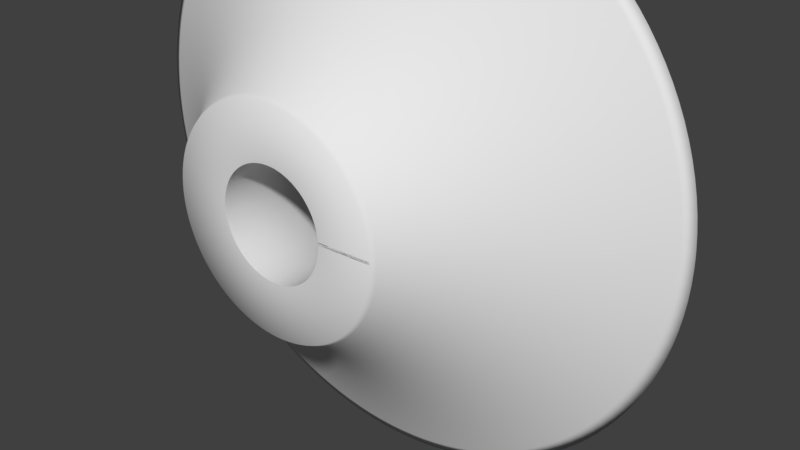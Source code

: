 # Source: solids_of_rotation.blend  (saved by Blender 2.79.0; exported with 4.5.12 LTS)
import bpy
from mathutils import Matrix  # noqa: F401  (used for matrix-valued properties, if any)

bpy.ops.wm.read_factory_settings(use_empty=True)
scene = bpy.context.scene
scene.name = 'Scene'

# ---- collections
col_collection_1 = bpy.data.collections.new('Collection 1'); scene.collection.children.link(col_collection_1)

# ---- world
world_world = bpy.data.worlds.new('World'); scene.world = world_world
world_world.color = (0.05088, 0.05088, 0.05088)
world_world.use_sun_shadow = False
world_world.sun_shadow_jitter_overblur = 0.0
world_world.cycles.sampling_method = 'MANUAL'

# ---- curves / text
cu_mycurve_052 = bpy.data.curves.new('myCurve.052', 'CURVE')
cu_mycurve_052.dimensions = '3D'
_sp = cu_mycurve_052.splines.new('POLY'); _sp.points.add(32)
_sp.points.foreach_set('co', [1.0, 0.0, 0.0, 1.0, 1.0, 1.0, 0.0, 1.0, 1.1, 1.053, 0.0, 1.0, 1.2, 1.11, 0.0, 1.0, 1.3, 1.173, 0.0, 1.0, 1.4, 1.24, 0.0, 1.0, 1.5, 1.312, 0.0, 1.0, 1.6, 1.39, 0.0, 1.0, 1.7, 1.472, 0.0, 1.0, 1.8, 1.56, 0.0, 1.0, 1.9, 1.653, 0.0, 1.0, 2.0, 1.75, 0.0, 1.0, 2.1, 1.852, 0.0, 1.0, 2.2, 1.96, 0.0, 1.0, 2.3, 2.072, 0.0, 1.0, 2.4, 2.19, 0.0, 1.0, 2.5, 2.312, 0.0, 1.0, 2.6, 2.44, 0.0, 1.0, 2.7, 2.572, 0.0, 1.0, 2.8, 2.71, 0.0, 1.0, 2.9, 2.852, 0.0, 1.0, 3.0, 3.0, 0.0, 1.0, 3.1, 3.152, 0.0, 1.0, 3.2, 3.31, 0.0, 1.0, 3.3, 3.473, 0.0, 1.0, 3.4, 3.64, 0.0, 1.0, 3.5, 3.812, 0.0, 1.0, 3.6, 3.99, 0.0, 1.0, 3.7, 4.173, 0.0, 1.0, 3.8, 4.36, 0.0, 1.0, 3.9, 4.552, 0.0, 1.0, 4.0, 0.0, 0.0, 1.0, 1.0, 0.0, 0.0, 1.0])
cu_mycurve_052.use_path_clamp = True
cu_mycurve_052.bevel_resolution = 0
cu_mycurve_052.resolution_u = 2
cu_mycurve_052.fill_mode = 'HALF'
cu_extrude_curve_012 = bpy.data.curves.new('extrude_curve.012', 'CURVE')
cu_extrude_curve_012.dimensions = '3D'
_sp = cu_extrude_curve_012.splines.new('POLY'); _sp.points.add(129)
_sp.points.foreach_set('co', [1.0, 0.0, 0.0, 1.0, 0.9988, 0.0, 0.04907, 1.0, 0.9952, 0.0, 0.09802, 1.0, 0.9892, 0.0, 0.1467, 1.0, 0.9808, 0.0, 0.1951, 1.0, 0.97, 0.0, 0.243, 1.0, 0.9569, 0.0, 0.2903, 1.0, 0.9415, 0.0, 0.3369, 1.0, 0.9239, 0.0, 0.3827, 1.0, 0.904, 0.0, 0.4276, 1.0, 0.8819, 0.0, 0.4714, 1.0, 0.8577, 0.0, 0.5141, 1.0, 0.8315, 0.0, 0.5556, 1.0, 0.8032, 0.0, 0.5957, 1.0, 0.773, 0.0, 0.6344, 1.0, 0.741, 0.0, 0.6716, 1.0, 0.7071, 0.0, 0.7071, 1.0, 0.6716, 0.0, 0.741, 1.0, 0.6344, 0.0, 0.773, 1.0, 0.5957, 0.0, 0.8032, 1.0, 0.5556, 0.0, 0.8315, 1.0, 0.5141, 0.0, 0.8577, 1.0, 0.4714, 0.0, 0.8819, 1.0, 0.4276, 0.0, 0.904, 1.0, 0.3827, 0.0, 0.9239, 1.0, 0.3369, 0.0, 0.9415, 1.0, 0.2903, 0.0, 0.9569, 1.0, 0.243, 0.0, 0.97, 1.0, 0.1951, 0.0, 0.9808, 1.0, 0.1467, 0.0, 0.9892, 1.0, 0.09802, 0.0, 0.9952, 1.0, 0.04907, 0.0, 0.9988, 1.0, 6.123e-17, 0.0, 1.0, 1.0, -0.04907, 0.0, 0.9988, 1.0, -0.09802, 0.0, 0.9952, 1.0, -0.1467, 0.0, 0.9892, 1.0, -0.1951, 0.0, 0.9808, 1.0, -0.243, 0.0, 0.97, 1.0, -0.2903, 0.0, 0.9569, 1.0, -0.3369, 0.0, 0.9415, 1.0, -0.3827, 0.0, 0.9239, 1.0, -0.4276, 0.0, 0.904, 1.0, -0.4714, 0.0, 0.8819, 1.0, -0.5141, 0.0, 0.8577, 1.0, -0.5556, 0.0, 0.8315, 1.0, -0.5957, 0.0, 0.8032, 1.0, -0.6344, 0.0, 0.773, 1.0, -0.6716, 0.0, 0.741, 1.0, -0.7071, 0.0, 0.7071, 1.0, -0.741, 0.0, 0.6716, 1.0, -0.773, 0.0, 0.6344, 1.0, -0.8032, 0.0, 0.5957, 1.0, -0.8315, 0.0, 0.5556, 1.0, -0.8577, 0.0, 0.5141, 1.0, -0.8819, 0.0, 0.4714, 1.0, -0.904, 0.0, 0.4276, 1.0, -0.9239, 0.0, 0.3827, 1.0, -0.9415, 0.0, 0.3369, 1.0, -0.9569, 0.0, 0.2903, 1.0, -0.97, 0.0, 0.243, 1.0, -0.9808, 0.0, 0.1951, 1.0, -0.9892, 0.0, 0.1467, 1.0, -0.9952, 0.0, 0.09802, 1.0, -0.9988, 0.0, 0.04907, 1.0, -1.0, 0.0, 1.225e-16, 1.0, -0.9988, 0.0, -0.04907, 1.0, -0.9952, 0.0, -0.09802, 1.0, -0.9892, 0.0, -0.1467, 1.0, -0.9808, 0.0, -0.1951, 1.0, -0.97, 0.0, -0.243, 1.0, -0.9569, 0.0, -0.2903, 1.0, -0.9415, 0.0, -0.3369, 1.0, -0.9239, 0.0, -0.3827, 1.0, -0.904, 0.0, -0.4276, 1.0, -0.8819, 0.0, -0.4714, 1.0, -0.8577, 0.0, -0.5141, 1.0, -0.8315, 0.0, -0.5556, 1.0, -0.8032, 0.0, -0.5957, 1.0, -0.773, 0.0, -0.6344, 1.0, -0.741, 0.0, -0.6716, 1.0, -0.7071, 0.0, -0.7071, 1.0, -0.6716, 0.0, -0.741, 1.0, -0.6344, 0.0, -0.773, 1.0, -0.5957, 0.0, -0.8032, 1.0, -0.5556, 0.0, -0.8315, 1.0, -0.5141, 0.0, -0.8577, 1.0, -0.4714, 0.0, -0.8819, 1.0, -0.4276, 0.0, -0.904, 1.0, -0.3827, 0.0, -0.9239, 1.0, -0.3369, 0.0, -0.9415, 1.0, -0.2903, 0.0, -0.9569, 1.0, -0.243, 0.0, -0.97, 1.0, -0.1951, 0.0, -0.9808, 1.0, -0.1467, 0.0, -0.9892, 1.0, -0.09802, 0.0, -0.9952, 1.0, -0.04907, 0.0, -0.9988, 1.0, -1.837e-16, 0.0, -1.0, 1.0, 0.04907, 0.0, -0.9988, 1.0, 0.09802, 0.0, -0.9952, 1.0, 0.1467, 0.0, -0.9892, 1.0, 0.1951, 0.0, -0.9808, 1.0, 0.243, 0.0, -0.97, 1.0, 0.2903, 0.0, -0.9569, 1.0, 0.3369, 0.0, -0.9415, 1.0, 0.3827, 0.0, -0.9239, 1.0, 0.4276, 0.0, -0.904, 1.0, 0.4714, 0.0, -0.8819, 1.0, 0.5141, 0.0, -0.8577, 1.0, 0.5556, 0.0, -0.8315, 1.0, 0.5957, 0.0, -0.8032, 1.0, 0.6344, 0.0, -0.773, 1.0, 0.6716, 0.0, -0.741, 1.0, 0.7071, 0.0, -0.7071, 1.0, 0.741, 0.0, -0.6716, 1.0, 0.773, 0.0, -0.6344, 1.0, 0.8032, 0.0, -0.5957, 1.0, 0.8315, 0.0, -0.5556, 1.0, 0.8577, 0.0, -0.5141, 1.0, 0.8819, 0.0, -0.4714, 1.0, 0.904, 0.0, -0.4276, 1.0, 0.9239, 0.0, -0.3827, 1.0, 0.9415, 0.0, -0.3369, 1.0, 0.9569, 0.0, -0.2903, 1.0, 0.97, 0.0, -0.243, 1.0, 0.9808, 0.0, -0.1951, 1.0, 0.9892, 0.0, -0.1467, 1.0, 0.9952, 0.0, -0.09802, 1.0, 0.9988, 0.0, -0.04907, 1.0, 1.0, 0.0, 0.0, 1.0, 0.9988, 0.0, 0.04907, 1.0])
cu_extrude_curve_012.use_path_clamp = True
cu_extrude_curve_012.bevel_mode = 'OBJECT'
cu_extrude_curve_012.bevel_resolution = 0
cu_extrude_curve_012.resolution_u = 2
cu_extrude_curve_012.fill_mode = 'HALF'
cu_extrude_curve_012.use_fill_caps = True

# ---- objects
ob_mycurve2 = bpy.data.objects.new('myCurve2', cu_mycurve_052)
ob_extrude_curve = bpy.data.objects.new('extrude_curve', cu_extrude_curve_012)

# ---- transforms, parenting, visibility, modifiers, constraints
ob_mycurve2.location = (0.0, 0.0, 0.0)
ob_mycurve2.lineart.crease_threshold = 0.0
ob_extrude_curve.location = (0.0, 0.0, 0.0)
ob_extrude_curve.lineart.crease_threshold = 0.0
cu_extrude_curve_012.bevel_object = ob_mycurve2

# ---- collection membership
col_collection_1.objects.link(ob_mycurve2)
col_collection_1.objects.link(ob_extrude_curve)

# ---- scene / render settings (as saved in the file)
scene.frame_start = 1; scene.frame_end = 60; scene.frame_set(20)
scene.render.engine = 'BLENDER_EEVEE_NEXT'
scene.render.resolution_percentage = 50
scene.render.dither_intensity = 0.0
scene.cycles.use_denoising = False
scene.cycles.samples = 128
scene.cycles.sampling_pattern = 'TABULATED_SOBOL'
scene.cycles.use_adaptive_sampling = False
scene.cycles.use_light_tree = False
scene.cycles.blur_glossy = 0.0
scene.cycles.sample_clamp_indirect = 0.0
scene.view_settings.view_transform = 'Standard'
bpy.context.view_layer.update()

# ---- added for rendering (the .blend has no active camera and no usable light): camera, sun
cam_auto = bpy.data.cameras.new('AutoCamera')
cam_auto.lens = 50.0
cam_auto.sensor_width = 36.0
cam_auto.clip_end = 1000.0
ob_auto_camera = bpy.data.objects.new('AutoCamera', cam_auto)
scene.collection.objects.link(ob_auto_camera)
ob_auto_camera.location = (11.1123, -9.25855, 7.68987)
ob_auto_camera.rotation_euler = (1.09748, -7.21219e-08, 0.694738)
scene.camera = ob_auto_camera
light_auto_sun = bpy.data.lights.new('AutoSun', 'SUN')
light_auto_sun.energy = 3.0
light_auto_sun.angle = 0.0523599
ob_auto_sun = bpy.data.objects.new('AutoSun', light_auto_sun)
scene.collection.objects.link(ob_auto_sun)
ob_auto_sun.rotation_euler = (0.872665, 0.174533, 0.523599)
bpy.context.view_layer.update()
